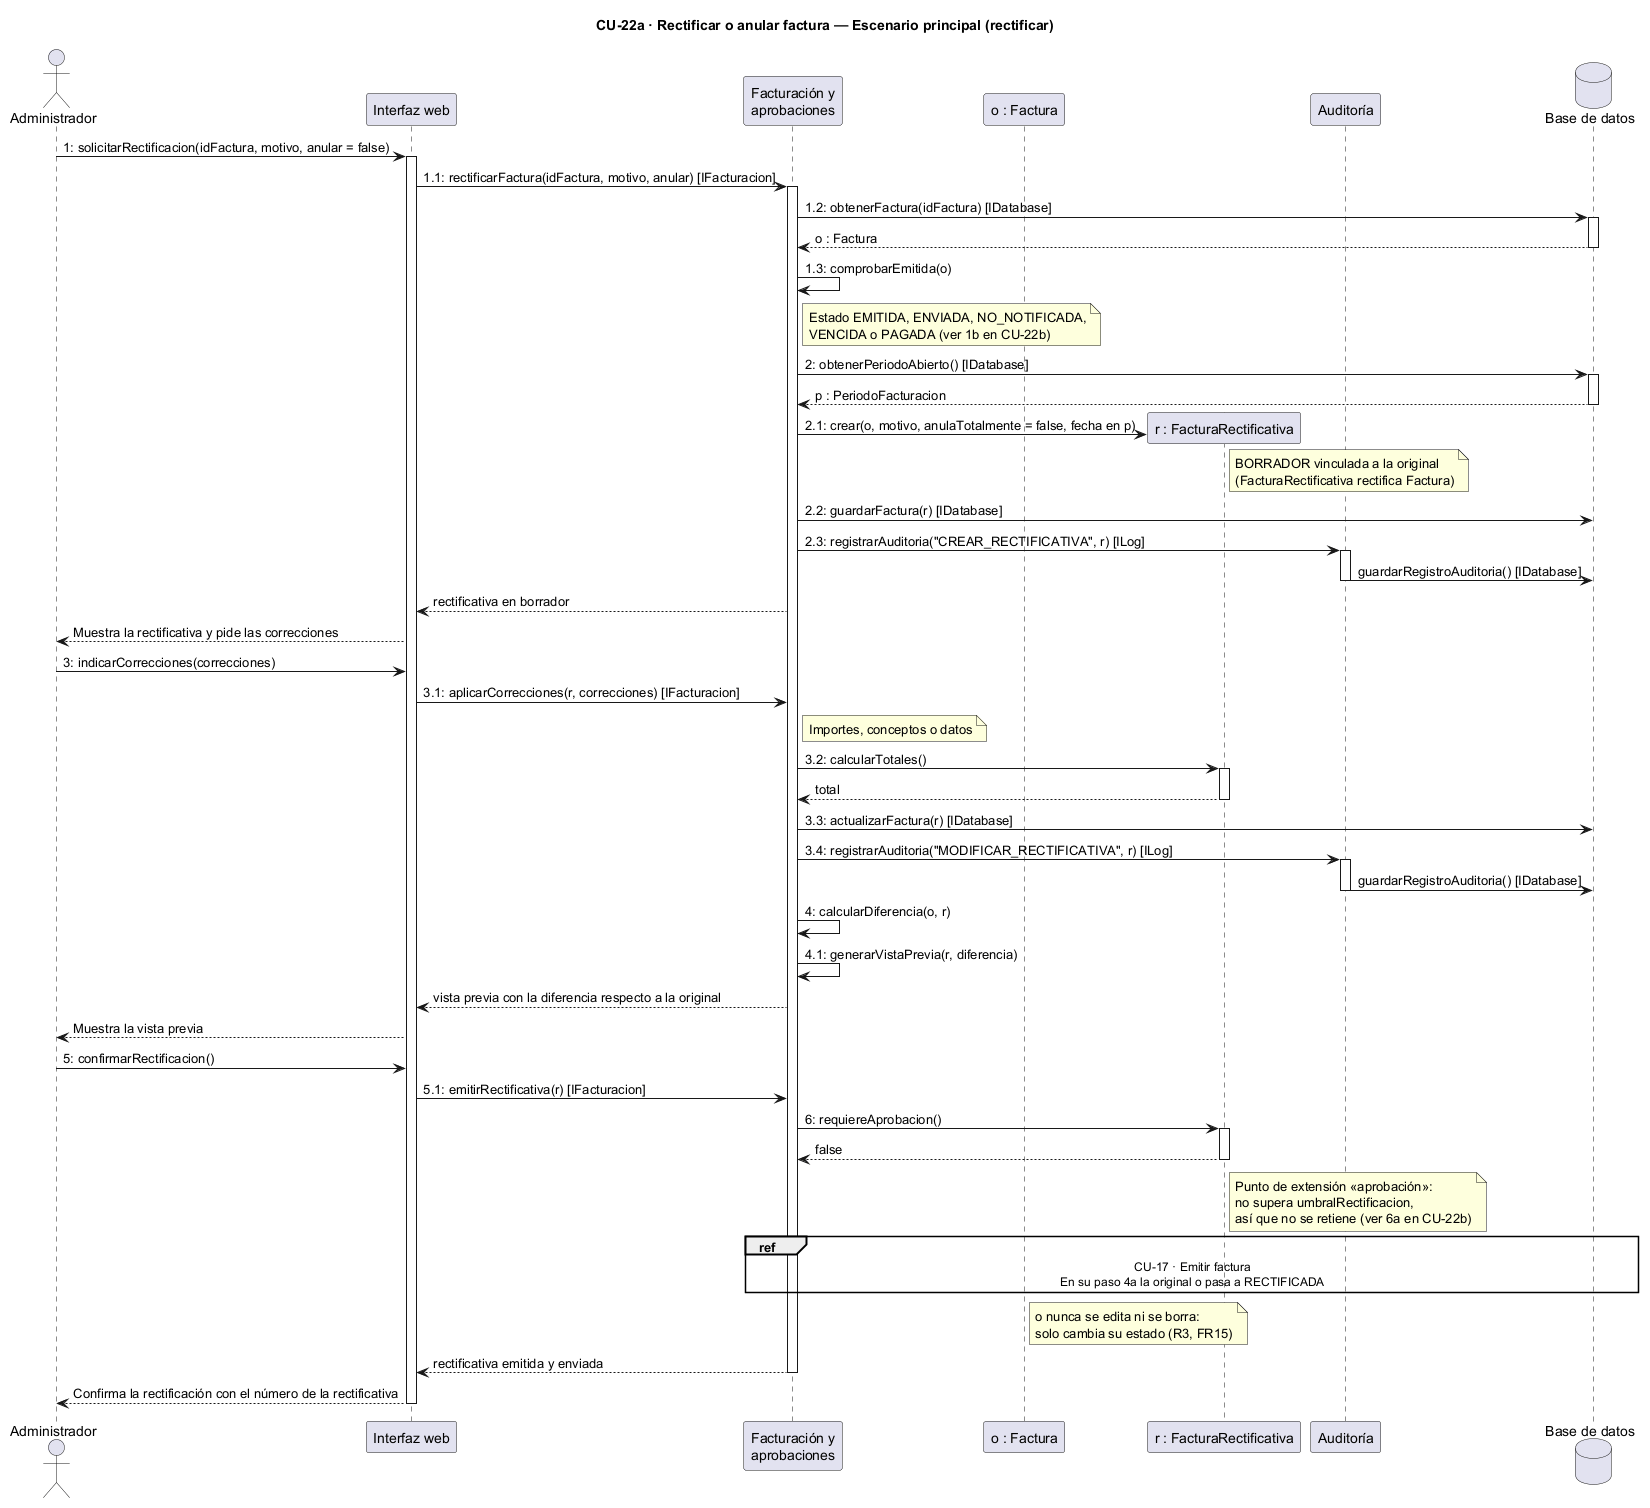

The diagram above was rendered by PlantUML. Its source (embedded in the PNG):
@startuml
title CU-22a · Rectificar o anular factura — Escenario principal (rectificar)

actor "Administrador" as adm
participant "Interfaz web" as ui
participant "Facturación y\naprobaciones" as fact
participant "o : Factura" as o
participant "r : FacturaRectificativa" as r
participant "Auditoría" as aud
database "Base de datos" as db

adm -> ui : 1: solicitarRectificacion(idFactura, motivo, anular = false)
activate ui
ui -> fact : 1.1: rectificarFactura(idFactura, motivo, anular) [IFacturacion]
activate fact
fact -> db : 1.2: obtenerFactura(idFactura) [IDatabase]
activate db
db --> fact : o : Factura
deactivate db
fact -> fact : 1.3: comprobarEmitida(o)
note right of fact
  Estado EMITIDA, ENVIADA, NO_NOTIFICADA,
  VENCIDA o PAGADA (ver 1b en CU-22b)
end note

fact -> db : 2: obtenerPeriodoAbierto() [IDatabase]
activate db
db --> fact : p : PeriodoFacturacion
deactivate db
fact -> r ** : 2.1: crear(o, motivo, anulaTotalmente = false, fecha en p)
note right of r
  BORRADOR vinculada a la original
  (FacturaRectificativa rectifica Factura)
end note
fact -> db : 2.2: guardarFactura(r) [IDatabase]
fact -> aud : 2.3: registrarAuditoria("CREAR_RECTIFICATIVA", r) [ILog]
activate aud
aud -> db : guardarRegistroAuditoria() [IDatabase]
deactivate aud
fact --> ui : rectificativa en borrador
ui --> adm : Muestra la rectificativa y pide las correcciones

adm -> ui : 3: indicarCorrecciones(correcciones)
ui -> fact : 3.1: aplicarCorrecciones(r, correcciones) [IFacturacion]
note right of fact : Importes, conceptos o datos
fact -> r : 3.2: calcularTotales()
activate r
r --> fact : total
deactivate r
fact -> db : 3.3: actualizarFactura(r) [IDatabase]
fact -> aud : 3.4: registrarAuditoria("MODIFICAR_RECTIFICATIVA", r) [ILog]
activate aud
aud -> db : guardarRegistroAuditoria() [IDatabase]
deactivate aud

fact -> fact : 4: calcularDiferencia(o, r)
fact -> fact : 4.1: generarVistaPrevia(r, diferencia)
fact --> ui : vista previa con la diferencia respecto a la original
ui --> adm : Muestra la vista previa

adm -> ui : 5: confirmarRectificacion()
ui -> fact : 5.1: emitirRectificativa(r) [IFacturacion]

fact -> r : 6: requiereAprobacion()
activate r
r --> fact : false
deactivate r
note right of r
  Punto de extensión «aprobación»:
  no supera umbralRectificacion,
  así que no se retiene (ver 6a en CU-22b)
end note

ref over fact, o, r, aud, db
  CU-17 · Emitir factura
  En su paso 4a la original o pasa a RECTIFICADA
end ref
note right of o
  o nunca se edita ni se borra:
  solo cambia su estado (R3, FR15)
end note

fact --> ui : rectificativa emitida y enviada
deactivate fact
ui --> adm : Confirma la rectificación con el número de la rectificativa
deactivate ui
@enduml